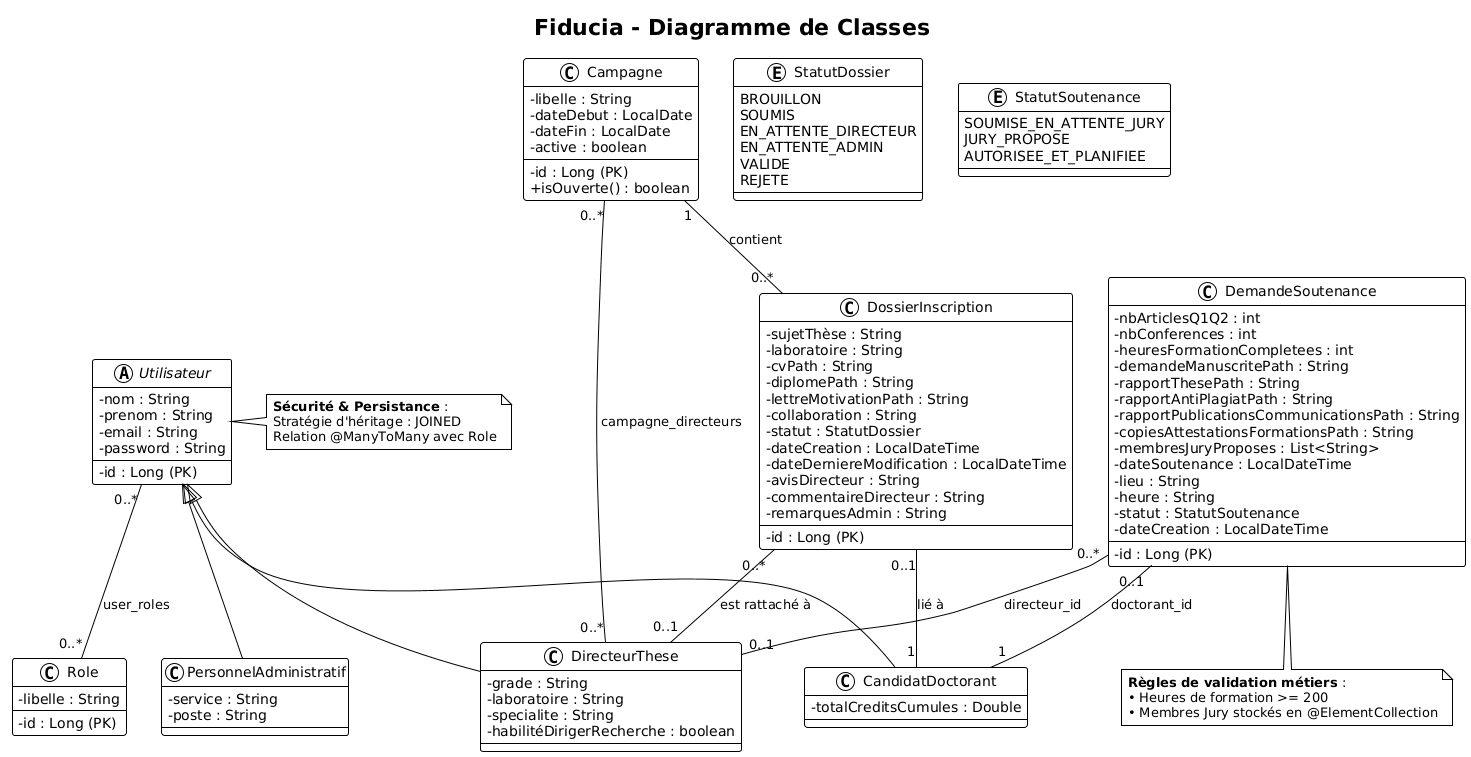

The diagram above was rendered by PlantUML. Its source (embedded in the PNG):
@startuml
!theme plain
skinparam classAttributeIconSize 0

title Fiducia - Diagramme de Classes 

' --- MODULE 1 : AUTHENTIFICATION & RÔLES ---
abstract class Utilisateur {
  -id : Long (PK)
  -nom : String
  -prenom : String
  -email : String
  -password : String
}

class Role {
  -id : Long (PK)
  -libelle : String
}

class PersonnelAdministratif {
  -service : String
  -poste : String
}

class CandidatDoctorant {
  -totalCreditsCumules : Double
}

class DirecteurThese {
  -grade : String
  -laboratoire : String
  -specialite : String
  -habilitéDirigerRecherche : boolean
}

' --- MODULE 2 : PROCESSUS D'INSCRIPTION ---
class Campagne {
  -id : Long (PK)
  -libelle : String
  -dateDebut : LocalDate
  -dateFin : LocalDate
  -active : boolean
  +isOuverte() : boolean
}

class DossierInscription {
  -id : Long (PK)
  -sujetThèse : String
  -laboratoire : String
  -cvPath : String
  -diplomePath : String
  -lettreMotivationPath : String
  -collaboration : String
  -statut : StatutDossier
  -dateCreation : LocalDateTime
  -dateDerniereModification : LocalDateTime
  -avisDirecteur : String
  -commentaireDirecteur : String
  -remarquesAdmin : String
}

enum StatutDossier {
  BROUILLON
  SOUMIS
  EN_ATTENTE_DIRECTEUR
  EN_ATTENTE_ADMIN
  VALIDE
  REJETE
}

' --- MODULE 3 : SOUTENANCE ---
class DemandeSoutenance {
  -id : Long (PK)
  -nbArticlesQ1Q2 : int
  -nbConferences : int
  -heuresFormationCompletees : int
  -demandeManuscritePath : String
  -rapportThesePath : String
  -rapportAntiPlagiatPath : String
  -rapportPublicationsCommunicationsPath : String
  -copiesAttestationsFormationsPath : String
  -membresJuryProposes : List<String>
  -dateSoutenance : LocalDateTime
  -lieu : String
  -heure : String
  -statut : StatutSoutenance
  -dateCreation : LocalDateTime
}

enum StatutSoutenance {
  SOUMISE_EN_ATTENTE_JURY
  JURY_PROPOSE
  AUTORISEE_ET_PLANIFIEE
}

' --- HÉRITAGE (InheritanceType.JOINED) ---
Utilisateur <|-- CandidatDoctorant
Utilisateur <|-- DirecteurThese
Utilisateur <|-- PersonnelAdministratif

' --- RELATIONS (Mappage JPA) ---
Utilisateur "0..*" -- "0..*" Role : user_roles

Campagne "0..*" -- "0..*" DirecteurThese : campagne_directeurs
Campagne "1" -- "0..*" DossierInscription : contient

DossierInscription "0..1" -- "1" CandidatDoctorant : lié à
DossierInscription "0..*" -- "0..1" DirecteurThese : est rattaché à

DemandeSoutenance "0..1" -- "1" CandidatDoctorant : doctorant_id
DemandeSoutenance "0..*" -- "0..1" DirecteurThese : directeur_id

' --- NOTES TECHNIQUES ---
note right of Utilisateur
  **Sécurité & Persistance** :
  Stratégie d'héritage : JOINED
  Relation @ManyToMany avec Role
end note

note bottom of DemandeSoutenance
  **Règles de validation métiers** :
  • Heures de formation >= 200
  • Membres Jury stockés en @ElementCollection
end note
@enduml